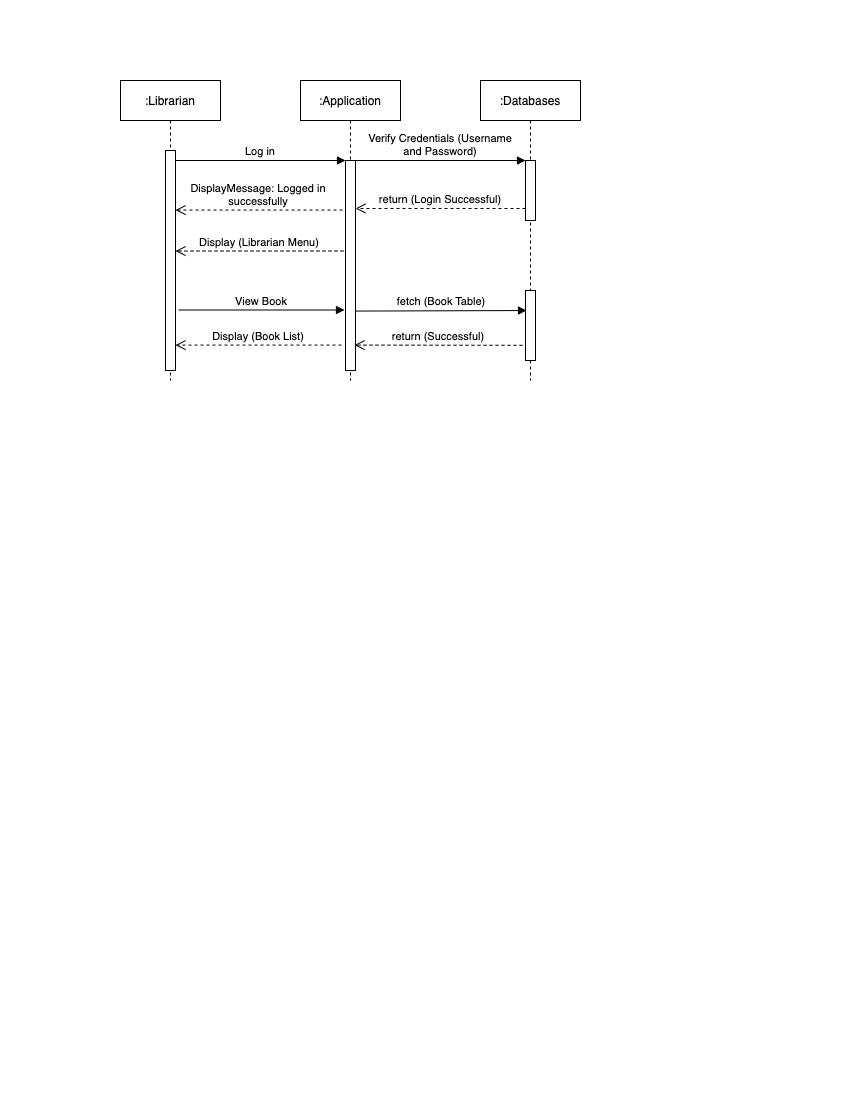

The diagram above was exported from draw.io. Its source (the exported page's mxGraphModel, read from the mxfile embedded in the PNG):
<mxGraphModel dx="946" dy="557" grid="1" gridSize="10" guides="1" tooltips="1" connect="1" arrows="1" fold="1" page="1" pageScale="1" pageWidth="850" pageHeight="1100" math="0" shadow="0">
  <root>
    <mxCell id="0" />
    <mxCell id="1" parent="0" />
    <mxCell id="3nuBFxr9cyL0pnOWT2aG-1" value=":Librarian" style="shape=umlLifeline;perimeter=lifelinePerimeter;container=1;collapsible=0;recursiveResize=0;rounded=0;shadow=0;strokeWidth=1;" parent="1" vertex="1">
      <mxGeometry x="120" y="80" width="100" height="300" as="geometry" />
    </mxCell>
    <mxCell id="3nuBFxr9cyL0pnOWT2aG-2" value="" style="points=[];perimeter=orthogonalPerimeter;rounded=0;shadow=0;strokeWidth=1;" parent="3nuBFxr9cyL0pnOWT2aG-1" vertex="1">
      <mxGeometry x="45" y="70" width="10" height="220" as="geometry" />
    </mxCell>
    <mxCell id="3nuBFxr9cyL0pnOWT2aG-5" value=":Application" style="shape=umlLifeline;perimeter=lifelinePerimeter;container=1;collapsible=0;recursiveResize=0;rounded=0;shadow=0;strokeWidth=1;" parent="1" vertex="1">
      <mxGeometry x="300" y="80" width="100" height="300" as="geometry" />
    </mxCell>
    <mxCell id="3nuBFxr9cyL0pnOWT2aG-6" value="" style="points=[];perimeter=orthogonalPerimeter;rounded=0;shadow=0;strokeWidth=1;" parent="3nuBFxr9cyL0pnOWT2aG-5" vertex="1">
      <mxGeometry x="45" y="80" width="10" height="210" as="geometry" />
    </mxCell>
    <mxCell id="3nuBFxr9cyL0pnOWT2aG-7" value="Display (Book List)" style="verticalAlign=bottom;endArrow=open;dashed=1;endSize=8;shadow=0;strokeWidth=1;exitX=-0.4;exitY=0.879;exitDx=0;exitDy=0;exitPerimeter=0;" parent="1" source="3nuBFxr9cyL0pnOWT2aG-6" target="3nuBFxr9cyL0pnOWT2aG-2" edge="1">
      <mxGeometry relative="1" as="geometry">
        <mxPoint x="275" y="236" as="targetPoint" />
        <mxPoint x="290" y="320" as="sourcePoint" />
        <Array as="points" />
      </mxGeometry>
    </mxCell>
    <mxCell id="3nuBFxr9cyL0pnOWT2aG-8" value="Log in" style="verticalAlign=bottom;endArrow=block;entryX=0;entryY=0;shadow=0;strokeWidth=1;" parent="1" source="3nuBFxr9cyL0pnOWT2aG-2" target="3nuBFxr9cyL0pnOWT2aG-6" edge="1">
      <mxGeometry relative="1" as="geometry">
        <mxPoint x="275" y="160" as="sourcePoint" />
      </mxGeometry>
    </mxCell>
    <mxCell id="LQkjiR74v5XhnZK2cVG0-1" value=":Databases" style="shape=umlLifeline;perimeter=lifelinePerimeter;container=1;collapsible=0;recursiveResize=0;rounded=0;shadow=0;strokeWidth=1;" vertex="1" parent="1">
      <mxGeometry x="480" y="80" width="100" height="300" as="geometry" />
    </mxCell>
    <mxCell id="LQkjiR74v5XhnZK2cVG0-2" value="" style="points=[];perimeter=orthogonalPerimeter;rounded=0;shadow=0;strokeWidth=1;" vertex="1" parent="LQkjiR74v5XhnZK2cVG0-1">
      <mxGeometry x="45" y="80" width="10" height="60" as="geometry" />
    </mxCell>
    <mxCell id="LQkjiR74v5XhnZK2cVG0-3" value="Verify Credentials (Username &#10;and Password)" style="verticalAlign=bottom;endArrow=block;entryX=0;entryY=0;shadow=0;strokeWidth=1;" edge="1" parent="LQkjiR74v5XhnZK2cVG0-1">
      <mxGeometry relative="1" as="geometry">
        <mxPoint x="-125" y="80.00000000000011" as="sourcePoint" />
        <mxPoint x="45" y="80.00000000000011" as="targetPoint" />
      </mxGeometry>
    </mxCell>
    <mxCell id="LQkjiR74v5XhnZK2cVG0-11" value="" style="points=[];perimeter=orthogonalPerimeter;rounded=0;shadow=0;strokeWidth=1;" vertex="1" parent="LQkjiR74v5XhnZK2cVG0-1">
      <mxGeometry x="45" y="210" width="10" height="70" as="geometry" />
    </mxCell>
    <mxCell id="LQkjiR74v5XhnZK2cVG0-4" value="return (Login Successful)" style="verticalAlign=bottom;endArrow=open;dashed=1;endSize=8;shadow=0;strokeWidth=1;exitX=0;exitY=0.8;exitDx=0;exitDy=0;exitPerimeter=0;" edge="1" parent="1" source="LQkjiR74v5XhnZK2cVG0-2" target="3nuBFxr9cyL0pnOWT2aG-6">
      <mxGeometry relative="1" as="geometry">
        <mxPoint x="360" y="196" as="targetPoint" />
        <mxPoint x="530" y="179" as="sourcePoint" />
      </mxGeometry>
    </mxCell>
    <mxCell id="LQkjiR74v5XhnZK2cVG0-5" value="Display (Librarian Menu)" style="verticalAlign=bottom;endArrow=open;dashed=1;endSize=8;shadow=0;strokeWidth=1;exitX=-0.2;exitY=0.431;exitDx=0;exitDy=0;exitPerimeter=0;entryX=1;entryY=0.457;entryDx=0;entryDy=0;entryPerimeter=0;" edge="1" parent="1" source="3nuBFxr9cyL0pnOWT2aG-6" target="3nuBFxr9cyL0pnOWT2aG-2">
      <mxGeometry relative="1" as="geometry">
        <mxPoint x="170" y="199.99999999999997" as="targetPoint" />
        <mxPoint x="260" y="250" as="sourcePoint" />
        <Array as="points" />
      </mxGeometry>
    </mxCell>
    <mxCell id="LQkjiR74v5XhnZK2cVG0-8" value="DisplayMessage: Logged in &#10;successfully" style="verticalAlign=bottom;endArrow=open;dashed=1;endSize=8;exitX=-0.3;exitY=0.236;shadow=0;strokeWidth=1;exitDx=0;exitDy=0;exitPerimeter=0;" edge="1" parent="1" source="3nuBFxr9cyL0pnOWT2aG-6" target="3nuBFxr9cyL0pnOWT2aG-2">
      <mxGeometry relative="1" as="geometry">
        <mxPoint x="180" y="199.99999999999977" as="targetPoint" />
        <mxPoint x="350" y="199.99999999999977" as="sourcePoint" />
      </mxGeometry>
    </mxCell>
    <mxCell id="LQkjiR74v5XhnZK2cVG0-9" value="View Book" style="verticalAlign=bottom;endArrow=block;shadow=0;strokeWidth=1;exitX=1.3;exitY=0.725;exitDx=0;exitDy=0;exitPerimeter=0;entryX=-0.1;entryY=0.712;entryDx=0;entryDy=0;entryPerimeter=0;" edge="1" parent="1" source="3nuBFxr9cyL0pnOWT2aG-2" target="3nuBFxr9cyL0pnOWT2aG-6">
      <mxGeometry relative="1" as="geometry">
        <mxPoint x="180" y="301" as="sourcePoint" />
        <mxPoint x="350" y="280" as="targetPoint" />
      </mxGeometry>
    </mxCell>
    <mxCell id="LQkjiR74v5XhnZK2cVG0-12" value="fetch (Book Table)" style="verticalAlign=bottom;endArrow=block;shadow=0;strokeWidth=1;entryX=0.1;entryY=0.286;entryDx=0;entryDy=0;entryPerimeter=0;exitX=1;exitY=0.717;exitDx=0;exitDy=0;exitPerimeter=0;" edge="1" parent="1" source="3nuBFxr9cyL0pnOWT2aG-6" target="LQkjiR74v5XhnZK2cVG0-11">
      <mxGeometry relative="1" as="geometry">
        <mxPoint x="360" y="310" as="sourcePoint" />
        <mxPoint x="530" y="370" as="targetPoint" />
      </mxGeometry>
    </mxCell>
    <mxCell id="LQkjiR74v5XhnZK2cVG0-26" value="return (Successful)" style="verticalAlign=bottom;endArrow=open;dashed=1;endSize=8;shadow=0;strokeWidth=1;exitX=-0.3;exitY=0.783;exitDx=0;exitDy=0;exitPerimeter=0;entryX=0.9;entryY=0.879;entryDx=0;entryDy=0;entryPerimeter=0;" edge="1" parent="1" source="LQkjiR74v5XhnZK2cVG0-11" target="3nuBFxr9cyL0pnOWT2aG-6">
      <mxGeometry relative="1" as="geometry">
        <mxPoint x="365" y="210" as="targetPoint" />
        <mxPoint x="535" y="210" as="sourcePoint" />
      </mxGeometry>
    </mxCell>
  </root>
</mxGraphModel>